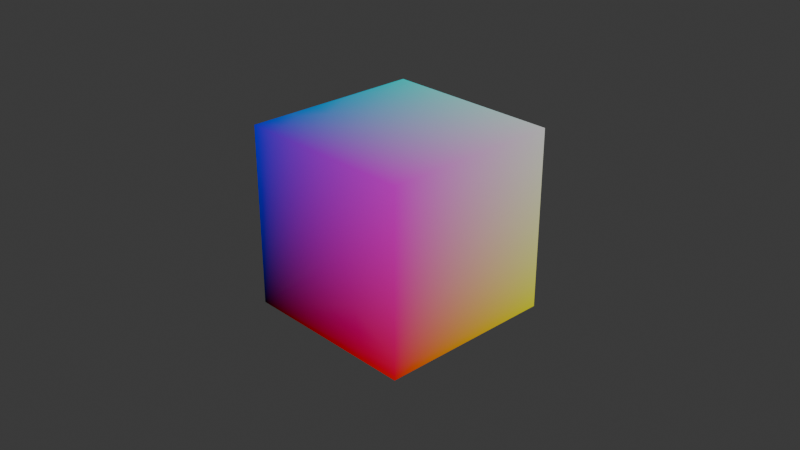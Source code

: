 # Source: CheckTypeConversion.blend  (saved by Blender 4.5.88; exported with 4.5.12 LTS)
import bpy
from mathutils import Matrix  # noqa: F401  (used for matrix-valued properties, if any)

bpy.ops.wm.read_factory_settings(use_empty=True)
scene = bpy.context.scene
scene.name = 'Scene'

# ---- collections
col_collection = bpy.data.collections.new('Collection'); scene.collection.children.link(col_collection)

# ---- materials (node trees are filled in below, after node groups)
mat_material = bpy.data.materials.new('Material')
mat_material.alpha_threshold = 0.0
mat_material.roughness = 0.5
mat_material.line_color = (0.0, 0.0, 0.0, 1.0)

# ---- material node trees
mat_material.use_nodes = True; mat_material.node_tree.nodes.clear()
_N = mat_material.node_tree.nodes; _L = mat_material.node_tree.links
n0 = _N.new('ShaderNodeOutputMaterial'); n0.name = 'Material Output'; n0.location = (200, 100)
n1 = _N.new('ShaderNodeEmission'); n1.name = 'Emission'; n1.location = (-103, 71)
n2 = _N.new('ShaderNodeTexCoord'); n2.name = 'Texture Coordinate'; n2.location = (-636, 247)
n3 = _N.new('ShaderNodeRGB'); n3.name = 'RGB'; n3.location = (-627, -24)
n3.outputs[0].default_value = (0.5, 0.5, 0.5, 1.0)
_L.new(n1.outputs[0], n0.inputs[0])
_L.new(n2.outputs[0], n1.inputs[0])
_L.new(n3.outputs[0], n1.inputs[1])
n0.is_active_output = True

# ---- world
world_world = bpy.data.worlds.new('World'); scene.world = world_world
world_world.use_nodes = True; world_world.node_tree.nodes.clear()
_N = world_world.node_tree.nodes; _L = world_world.node_tree.links
n0 = _N.new('ShaderNodeOutputWorld'); n0.name = 'World Output'; n0.location = (200, 100)
n1 = _N.new('ShaderNodeBackground'); n1.name = 'Background'; n1.location = (-200, 100)
n1.inputs[0].default_value = (0.05088, 0.05088, 0.05088, 1.0)
_L.new(n1.outputs[0], n0.inputs[0])
n0.is_active_output = True
world_world.color = (0.05088, 0.05088, 0.05088)
world_world.sun_shadow_jitter_overblur = 0.0

# ---- cameras
cam_camera = bpy.data.cameras.new('Camera')
cam_camera.clip_end = 100.0
cam_camera.ortho_scale = 7.314

# ---- lights
light_light = bpy.data.lights.new('Light', 'POINT')
light_light.energy = 1000.0
light_light.shadow_soft_size = 0.1

# ---- meshes
me_cube = bpy.data.meshes.new('Cube')
me_cube.from_pydata([(1.0, 1.0, 1.0), (1.0, 1.0, -1.0), (1.0, -1.0, 1.0), (1.0, -1.0, -1.0), (-1.0, 1.0, 1.0), (-1.0, 1.0, -1.0), (-1.0, -1.0, 1.0), (-1.0, -1.0, -1.0)], [], [(0, 4, 6, 2), (3, 2, 6, 7), (7, 6, 4, 5), (5, 1, 3, 7), (1, 0, 2, 3), (5, 4, 0, 1)])
_uv = me_cube.uv_layers.new(name='UVMap')
_uv.uv.foreach_set('vector', [0.625, 0.5, 0.875, 0.5, 0.875, 0.75, 0.625, 0.75, 0.375, 0.75, 0.625, 0.75, 0.625, 1.0, 0.375, 1.0, 0.375, 0.0, 0.625, 0.0, 0.625, 0.25, 0.375, 0.25, 0.125, 0.5, 0.375, 0.5, 0.375, 0.75, 0.125, 0.75, 0.375, 0.5, 0.625, 0.5, 0.625, 0.75, 0.375, 0.75, 0.375, 0.25, 0.625, 0.25, 0.625, 0.5, 0.375, 0.5])
me_cube.materials.append(mat_material)
me_cube.use_mirror_vertex_groups = False
me_cube.update()

# ---- objects
ob_cube = bpy.data.objects.new('Cube', me_cube)
ob_light = bpy.data.objects.new('Light', light_light)
ob_camera = bpy.data.objects.new('Camera', cam_camera)

# ---- transforms, parenting, visibility, modifiers, constraints
ob_cube.location = (0.0, 0.0, 0.0)
ob_cube.lock_rotations_4d = False
ob_cube.empty_display_type = 'ARROWS'
ob_cube.lineart.crease_threshold = 0.0
ob_light.location = (4.076, 1.005, 5.904)
ob_light.rotation_euler = (0.6503, 0.05522, 1.866)
ob_light.lock_rotations_4d = False
ob_light.empty_display_type = 'ARROWS'
ob_light.color = (0.0, 0.0, 0.0, 0.0)
ob_light.lineart.crease_threshold = 0.0
ob_camera.location = (7.359, -6.926, 4.958)
ob_camera.rotation_euler = (1.109, 0.0, 0.8149)
ob_camera.lock_rotations_4d = False
ob_camera.empty_display_type = 'ARROWS'
ob_camera.color = (0.0, 0.0, 0.0, 0.0)
ob_camera.display_type = 'WIRE'
ob_camera.lineart.crease_threshold = 0.0

# ---- collection membership
col_collection.objects.link(ob_cube)
col_collection.objects.link(ob_light)
col_collection.objects.link(ob_camera)

# ---- scene / render settings (as saved in the file)
scene.camera = ob_camera
scene.frame_start = 1; scene.frame_end = 250; scene.frame_set(1)
scene.render.engine = 'BLENDER_EEVEE_NEXT'
bpy.context.view_layer.update()

